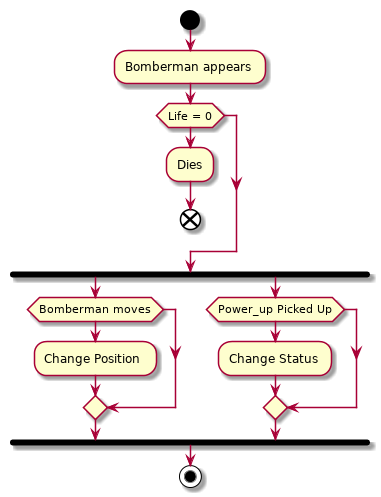

The diagram above was rendered by PlantUML. Its source (embedded in the PNG):
@startuml
start
:Bomberman appears;
if (Life = 0)
  :Dies;
  end
endif
fork
if (Bomberman moves)
  :Change Position;
endif
fork again
if (Power_up Picked Up)
  :Change Status;
endif
end fork
stop
@enduml